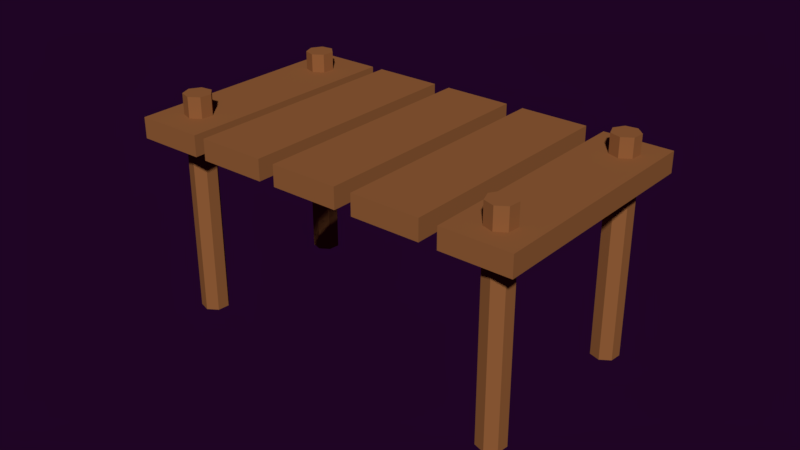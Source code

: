 # Source: ponte_pequena.blend  (saved by Blender 2.79.0; exported with 4.5.12 LTS)
import bpy
from mathutils import Matrix  # noqa: F401  (used for matrix-valued properties, if any)

bpy.ops.wm.read_factory_settings(use_empty=True)
scene = bpy.context.scene
scene.name = 'Scene'

# ---- collections
col_collection_1 = bpy.data.collections.new('Collection 1'); scene.collection.children.link(col_collection_1)

# ---- materials (node trees are filled in below, after node groups)
mat_material_009 = bpy.data.materials.new('Material.009')
mat_material_009.alpha_threshold = 0.0
mat_material_009.use_transparent_shadow = False
mat_material_009.diffuse_color = (0.3032, 0.1175, 0.04065, 1.0)
mat_material_009.roughness = 0.5

# ---- material node trees

# ---- world
world_world_001 = bpy.data.worlds.new('World.001'); scene.world = world_world_001
world_world_001.color = (0.0134, 0.001575, 0.01811)
world_world_001.use_sun_shadow = False
world_world_001.sun_shadow_jitter_overblur = 0.0
world_world_001.cycles.sampling_method = 'MANUAL'
world_world_001.light_settings.ao_factor = 0.4154
world_world_001.light_settings.distance = 0.4

# ---- meshes
me_cylinder_024 = bpy.data.meshes.new('Cylinder.024')
me_cylinder_024.from_pydata([(1.698, 0.6742, -1.616), (1.696, 0.6752, 0.4905), (1.8, 0.6253, -1.616), (1.797, 0.6263, 0.4905), (1.825, 0.5153, -1.616), (1.823, 0.5163, 0.4905), (1.754, 0.4271, -1.616), (1.752, 0.4281, 0.4905), (1.642, 0.4271, -1.616), (1.639, 0.4281, 0.4905), (1.571, 0.5153, -1.616), (1.569, 0.5163, 0.4905), (1.596, 0.6253, -1.616), (1.594, 0.6263, 0.4905), (1.507, -0.8577, -1.616), (1.504, -0.8567, 0.4701), (1.608, -0.9067, -1.616), (1.606, -0.9057, 0.4701), (1.633, -1.017, -1.616), (1.631, -1.016, 0.4701), (1.563, -1.105, -1.616), (1.561, -1.104, 0.4701), (1.45, -1.105, -1.616), (1.448, -1.104, 0.4701), (1.38, -1.017, -1.616), (1.378, -1.016, 0.4701), (1.405, -0.9067, -1.616), (1.403, -0.9057, 0.4701), (-1.265, -0.9625, 0.2955), (-0.6234, -1.05, 0.2955), (-0.9599, 1.268, 0.2955), (-0.318, 1.18, 0.2955), (-0.4574, -1.073, 0.2955), (0.1845, -1.161, 0.2955), (-0.1521, 1.157, 0.2955), (0.4899, 1.069, 0.2955), (0.3443, -1.183, 0.2955), (0.9863, -1.271, 0.2955), (0.6497, 1.047, 0.2955), (1.292, 0.9593, 0.2955), (1.098, -1.286, 0.2955), (1.74, -1.374, 0.2955), (1.403, 0.944, 0.2955), (2.045, 0.8561, 0.2955), (-1.265, -0.9625, 0.09948), (-0.6234, -1.05, 0.09949), (-0.9599, 1.268, 0.09949), (-0.318, 1.18, 0.09948), (-0.4574, -1.073, 0.09948), (0.1845, -1.161, 0.09949), (-0.1521, 1.157, 0.09949), (0.4899, 1.069, 0.09948), (0.3443, -1.183, 0.09948), (0.9863, -1.271, 0.09949), (0.6497, 1.047, 0.09949), (1.292, 0.9593, 0.09948), (1.098, -1.286, 0.09948), (1.74, -1.374, 0.09948), (1.403, 0.944, 0.09948), (2.045, 0.8561, 0.09948), (-1.492, 1.167, -1.617), (-1.494, 1.168, 0.4888), (-1.39, 1.119, -1.617), (-1.392, 1.12, 0.4888), (-1.365, 1.009, -1.617), (-1.367, 1.01, 0.4888), (-1.435, 0.9203, -1.617), (-1.438, 0.9214, 0.4888), (-1.548, 0.9203, -1.617), (-1.55, 0.9214, 0.4888), (-1.619, 1.009, -1.617), (-1.621, 1.01, 0.4888), (-1.593, 1.119, -1.617), (-1.596, 1.12, 0.4888), (-1.746, -0.4769, -1.617), (-1.748, -0.4758, 0.4685), (-1.644, -0.5258, -1.617), (-1.646, -0.5248, 0.4685), (-1.619, -0.6358, -1.617), (-1.621, -0.6348, 0.4685), (-1.689, -0.724, -1.617), (-1.692, -0.723, 0.4685), (-1.802, -0.724, -1.617), (-1.804, -0.723, 0.4685), (-1.872, -0.6358, -1.617), (-1.875, -0.6348, 0.4685), (-1.847, -0.5258, -1.617), (-1.85, -0.5248, 0.4685), (-2.073, -0.8525, 0.2884), (-1.431, -0.9404, 0.2884), (-1.767, 1.378, 0.2884), (-1.125, 1.29, 0.2884), (-2.073, -0.8525, 0.09241), (-1.431, -0.9404, 0.09241), (-1.767, 1.378, 0.09241), (-1.125, 1.29, 0.09241)], [], [(0, 1, 3, 2), (2, 3, 5, 4), (4, 5, 7, 6), (6, 7, 9, 8), (8, 9, 11, 10), (3, 1, 13, 11, 9, 7, 5), (10, 11, 13, 12), (12, 13, 1, 0), (0, 2, 4, 6, 8, 10, 12), (14, 15, 17, 16), (16, 17, 19, 18), (18, 19, 21, 20), (20, 21, 23, 22), (22, 23, 25, 24), (17, 15, 27, 25, 23, 21, 19), (24, 25, 27, 26), (26, 27, 15, 14), (14, 16, 18, 20, 22, 24, 26), (28, 29, 31, 30), (32, 33, 35, 34), (36, 37, 39, 38), (40, 41, 43, 42), (44, 46, 47, 45), (48, 50, 51, 49), (52, 54, 55, 53), (56, 58, 59, 57), (28, 30, 46, 44), (29, 28, 44, 45), (31, 29, 45, 47), (30, 31, 47, 46), (32, 34, 50, 48), (33, 32, 48, 49), (35, 33, 49, 51), (34, 35, 51, 50), (36, 38, 54, 52), (37, 36, 52, 53), (39, 37, 53, 55), (38, 39, 55, 54), (40, 42, 58, 56), (41, 40, 56, 57), (43, 41, 57, 59), (42, 43, 59, 58), (60, 61, 63, 62), (62, 63, 65, 64), (64, 65, 67, 66), (66, 67, 69, 68), (68, 69, 71, 70), (63, 61, 73, 71, 69, 67, 65), (70, 71, 73, 72), (72, 73, 61, 60), (60, 62, 64, 66, 68, 70, 72), (74, 75, 77, 76), (76, 77, 79, 78), (78, 79, 81, 80), (80, 81, 83, 82), (82, 83, 85, 84), (77, 75, 87, 85, 83, 81, 79), (84, 85, 87, 86), (86, 87, 75, 74), (74, 76, 78, 80, 82, 84, 86), (88, 89, 91, 90), (92, 94, 95, 93), (88, 90, 94, 92), (89, 88, 92, 93), (91, 89, 93, 95), (90, 91, 95, 94)])
_uv = me_cylinder_024.uv_layers.new(name='UVMap')
_uv.uv.foreach_set('vector', [0.9135, 0.006648, 0.9135, 0.5738, 0.9458, 0.5738, 0.9458, 0.006648, 0.9458, 0.006648, 0.9458, 0.5738, 0.9538, 0.5738, 0.9538, 0.006648, 0.9538, 0.006648, 0.9538, 0.5738, 0.9315, 0.5738, 0.9315, 0.006648, 0.9315, 0.006648, 0.9315, 0.5738, 0.8956, 0.5738, 0.8956, 0.006648, 0.8956, 0.006648, 0.8956, 0.5738, 0.8732, 0.5738, 0.8732, 0.006648, 0.5137, 0.9568, 0.5127, 0.9588, 0.5105, 0.9593, 0.5088, 0.9579, 0.5088, 0.9557, 0.5105, 0.9543, 0.5127, 0.9548, 0.8732, 0.006648, 0.8732, 0.5738, 0.8812, 0.5738, 0.8812, 0.006648, 0.8812, 0.006648, 0.8812, 0.5738, 0.9135, 0.5738, 0.9135, 0.006648, 0.9135, 0.006648, 0.9458, 0.006648, 0.9538, 0.006648, 0.9315, 0.006648, 0.8956, 0.006648, 0.8732, 0.006648, 0.8812, 0.006648, 0.8527, 0.006648, 0.8527, 0.5626, 0.885, 0.5626, 0.885, 0.006648, 0.885, 0.006648, 0.885, 0.5626, 0.893, 0.5626, 0.893, 0.006648, 0.893, 0.006648, 0.893, 0.5626, 0.8706, 0.5626, 0.8706, 0.006648, 0.8706, 0.006648, 0.8706, 0.5626, 0.8347, 0.5626, 0.8347, 0.006648, 0.8347, 0.006648, 0.8347, 0.5626, 0.8124, 0.5626, 0.8124, 0.006648, 0.5127, 0.964, 0.5105, 0.9645, 0.5088, 0.9632, 0.5088, 0.9609, 0.5105, 0.9595, 0.5127, 0.96, 0.5137, 0.962, 0.8124, 0.006648, 0.8124, 0.5626, 0.8203, 0.5626, 0.8203, 0.006648, 0.8203, 0.006648, 0.8203, 0.5626, 0.8527, 0.5626, 0.8527, 0.006648, 0.8527, 0.006648, 0.885, 0.006648, 0.893, 0.006648, 0.8706, 0.006648, 0.8347, 0.006648, 0.8124, 0.006648, 0.8203, 0.006648, 0.4642, 0.9569, 0.4642, 0.9441, 0.5086, 0.9441, 0.5086, 0.9569, 0.4642, 0.9829, 0.4642, 0.9701, 0.5086, 0.9701, 0.5086, 0.9829, 0.4642, 0.9699, 0.4642, 0.9571, 0.5086, 0.9571, 0.5086, 0.9699, 0.4642, 0.9959, 0.4642, 0.9831, 0.5086, 0.9831, 0.5086, 0.9959, -0.0282, 0.3588, 0.06892, 0.3588, 0.2731, 0.3588, 0.176, 0.3588, 0.2287, 0.3588, 0.3258, 0.3588, 0.53, 0.3588, 0.4329, 0.3588, 0.4837, 0.3588, 0.5808, 0.3588, 0.785, 0.3588, 0.6879, 0.3588, 0.7234, 0.3588, 0.8205, 0.3588, 1.025, 0.3588, 0.9276, 0.3588, -0.0282, 0.4666, 0.06892, 0.4666, 0.06892, 0.3588, -0.0282, 0.3588, 0.176, 0.4666, -0.0282, 0.4666, -0.0282, 0.3588, 0.176, 0.3588, 0.2731, 0.4666, 0.176, 0.4666, 0.176, 0.3588, 0.2731, 0.3588, 0.06892, 0.4666, 0.2731, 0.4666, 0.2731, 0.3588, 0.06892, 0.3588, 0.2287, 0.4666, 0.3258, 0.4666, 0.3258, 0.3588, 0.2287, 0.3588, 0.4329, 0.4666, 0.2287, 0.4666, 0.2287, 0.3588, 0.4329, 0.3588, 0.53, 0.4666, 0.4329, 0.4666, 0.4329, 0.3588, 0.53, 0.3588, 0.3258, 0.4666, 0.53, 0.4666, 0.53, 0.3588, 0.3258, 0.3588, 0.4837, 0.4666, 0.5808, 0.4666, 0.5808, 0.3588, 0.4837, 0.3588, 0.6879, 0.4666, 0.4837, 0.4666, 0.4837, 0.3588, 0.6879, 0.3588, 0.785, 0.4666, 0.6879, 0.4666, 0.6879, 0.3588, 0.785, 0.3588, 0.5808, 0.4666, 0.785, 0.4666, 0.785, 0.3588, 0.5808, 0.3588, 0.7234, 0.4666, 0.8205, 0.4666, 0.8205, 0.3588, 0.7234, 0.3588, 0.9276, 0.4666, 0.7234, 0.4666, 0.7234, 0.3588, 0.9276, 0.3588, 1.025, 0.4666, 0.9276, 0.4666, 0.9276, 0.3588, 1.025, 0.3588, 0.8205, 0.4666, 1.025, 0.4666, 1.025, 0.3588, 0.8205, 0.3588, 0.1328, 0.006648, 0.1328, 0.5738, 0.1652, 0.5738, 0.1652, 0.006648, 0.1652, 0.006648, 0.1652, 0.5738, 0.1731, 0.5738, 0.1731, 0.006648, 0.1731, 0.006648, 0.1731, 0.5738, 0.1508, 0.5738, 0.1508, 0.006648, 0.1508, 0.006648, 0.1508, 0.5738, 0.1149, 0.5738, 0.1149, 0.006648, 0.1149, 0.006648, 0.1149, 0.5738, 0.09253, 0.5738, 0.09253, 0.006648, 0.5133, 0.948, 0.5113, 0.949, 0.5093, 0.948, 0.5088, 0.9459, 0.5102, 0.9441, 0.5124, 0.9441, 0.5138, 0.9459, 0.09253, 0.006648, 0.09253, 0.5738, 0.1005, 0.5738, 0.1005, 0.006648, 0.1005, 0.006648, 0.1005, 0.5738, 0.1328, 0.5738, 0.1328, 0.006648, 0.1328, 0.006648, 0.1652, 0.006648, 0.1731, 0.006648, 0.1508, 0.006648, 0.1149, 0.006648, 0.09253, 0.006648, 0.1005, 0.006648, 0.0521, 0.006648, 0.0521, 0.5626, 0.08443, 0.5626, 0.08443, 0.006648, 0.08443, 0.006648, 0.08443, 0.5626, 0.09241, 0.5626, 0.09241, 0.006648, 0.09241, 0.006648, 0.09241, 0.5626, 0.07004, 0.5626, 0.07004, 0.006648, 0.07004, 0.006648, 0.07004, 0.5626, 0.03417, 0.5626, 0.03417, 0.006648, 0.03417, 0.006648, 0.03417, 0.5626, 0.0118, 0.5626, 0.0118, 0.006648, 0.5133, 0.9531, 0.5113, 0.9541, 0.5093, 0.9531, 0.5088, 0.951, 0.5102, 0.9492, 0.5124, 0.9492, 0.5138, 0.951, 0.0118, 0.006648, 0.0118, 0.5626, 0.01978, 0.5626, 0.01978, 0.006648, 0.01978, 0.006648, 0.01978, 0.5626, 0.0521, 0.5626, 0.0521, 0.006648, 0.0521, 0.006648, 0.08443, 0.006648, 0.09241, 0.006648, 0.07004, 0.006648, 0.03417, 0.006648, 0.0118, 0.006648, 0.01978, 0.006648, 0.4642, 0.9959, 0.4642, 0.9831, 0.5086, 0.9831, 0.5086, 0.9959, 0.7234, 0.3588, 0.8205, 0.3588, 1.025, 0.3588, 0.9276, 0.3588, 0.7234, 0.4666, 0.8205, 0.4666, 0.8205, 0.3588, 0.7234, 0.3588, 0.9276, 0.4666, 0.7234, 0.4666, 0.7234, 0.3588, 0.9276, 0.3588, 1.025, 0.4666, 0.9276, 0.4666, 0.9276, 0.3588, 1.025, 0.3588, 0.8205, 0.4666, 1.025, 0.4666, 1.025, 0.3588, 0.8205, 0.3588])
me_cylinder_024.materials.append(mat_material_009)
me_cylinder_024.use_remesh_preserve_volume = False
me_cylinder_024.use_remesh_preserve_attributes = False
me_cylinder_024.use_mirror_vertex_groups = False
me_cylinder_024.update()

# ---- objects
ob_cylinder_022 = bpy.data.objects.new('Cylinder.022', me_cylinder_024)

# ---- transforms, parenting, visibility, modifiers, constraints
ob_cylinder_022.location = (0.0, 0.0, 0.0)
ob_cylinder_022.rotation_euler = (0.0009437, 0.002103, 3.278)
ob_cylinder_022.scale = (0.409, 0.409, 0.409)
ob_cylinder_022.lineart.crease_threshold = 0.0

# ---- collection membership
col_collection_1.objects.link(ob_cylinder_022)

# ---- scene / render settings (as saved in the file)
scene.frame_start = 1; scene.frame_end = 250; scene.frame_set(0)
scene.render.engine = 'BLENDER_EEVEE_NEXT'
scene.render.resolution_percentage = 50
scene.render.dither_intensity = 0.0
scene.cycles.use_denoising = False
scene.cycles.samples = 128
scene.cycles.sampling_pattern = 'TABULATED_SOBOL'
scene.cycles.use_adaptive_sampling = False
scene.cycles.use_light_tree = False
scene.cycles.blur_glossy = 0.0
scene.cycles.sample_clamp_indirect = 0.0
scene.view_settings.view_transform = 'Standard'
bpy.context.view_layer.update()

# ---- added for rendering (the .blend has no active camera and no usable light): camera, sun
cam_auto = bpy.data.cameras.new('AutoCamera')
cam_auto.lens = 50.0
cam_auto.sensor_width = 36.0
cam_auto.clip_end = 1000.0
ob_auto_camera = bpy.data.objects.new('AutoCamera', cam_auto)
scene.collection.objects.link(ob_auto_camera)
ob_auto_camera.location = (2.24975, -2.69243, 1.56447)
ob_auto_camera.rotation_euler = (1.09748, -7.21219e-08, 0.694738)
scene.camera = ob_auto_camera
light_auto_sun = bpy.data.lights.new('AutoSun', 'SUN')
light_auto_sun.energy = 3.0
light_auto_sun.angle = 0.0523599
ob_auto_sun = bpy.data.objects.new('AutoSun', light_auto_sun)
scene.collection.objects.link(ob_auto_sun)
ob_auto_sun.rotation_euler = (0.872665, 0.174533, 0.523599)
bpy.context.view_layer.update()
